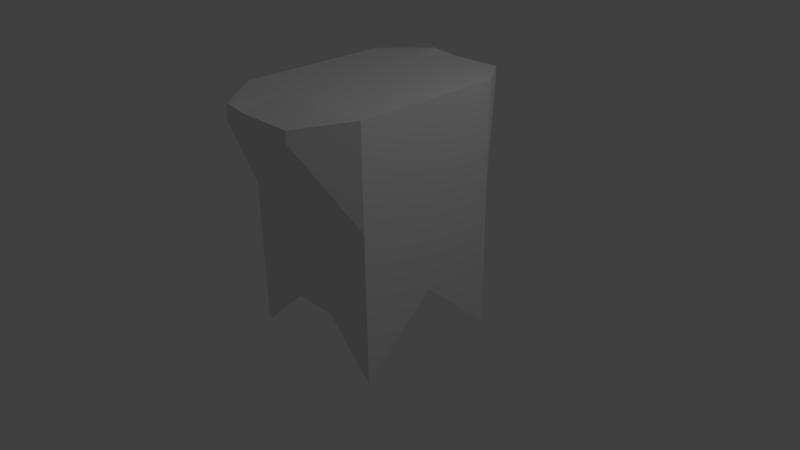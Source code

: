 # Source: bunny.blend  (saved by Blender 2.64.0; exported with 4.5.12 LTS)
import bpy
from mathutils import Matrix  # noqa: F401  (used for matrix-valued properties, if any)

bpy.ops.wm.read_factory_settings(use_empty=True)
scene = bpy.context.scene
scene.name = 'Scene'

# ---- collections
col_collection_1 = bpy.data.collections.new('Collection 1'); scene.collection.children.link(col_collection_1)

# ---- materials (node trees are filled in below, after node groups)
mat_material = bpy.data.materials.new('Material')
mat_material.alpha_threshold = 0.0
mat_material.use_transparent_shadow = False
mat_material.roughness = 0.5
mat_material.line_color = (0.0, 0.0, 0.0, 1.0)

# ---- material node trees

# ---- world
world_world = bpy.data.worlds.new('World'); scene.world = world_world
world_world.color = (0.05088, 0.05088, 0.05088)
world_world.use_sun_shadow = False
world_world.sun_shadow_jitter_overblur = 0.0
world_world.cycles.sampling_method = 'MANUAL'
world_world.cycles.sample_map_resolution = 256

# ---- cameras
cam_camera = bpy.data.cameras.new('Camera')
cam_camera.clip_end = 100.0
cam_camera.lens = 35.0
cam_camera.sensor_width = 32.0
cam_camera.sensor_height = 18.0
cam_camera.ortho_scale = 7.314
cam_camera.dof.focus_distance = 0.0
cam_camera.dof.aperture_fstop = 128.0

# ---- lights
light_lamp = bpy.data.lights.new('Lamp', 'POINT')
light_lamp.transmission_factor = 0.0
light_lamp.cutoff_distance = 30.0
light_lamp.energy = 100.0
light_lamp.shadow_buffer_clip_start = 1.001
light_lamp.shadow_soft_size = 1.0
light_lamp.shadow_maximum_resolution = 0.006
light_lamp.use_absolute_resolution = True
light_lamp.cycles.use_multiple_importance_sampling = False

# ---- meshes
me_cube = bpy.data.meshes.new('Cube')
me_cube.from_pydata([(1.0, 0.0, -0.0945), (1.0, -1.0, -1.0), (-1.0, -1.0, -1.0), (-1.0, 0.0, -0.0945), (1.0, 0.0, 1.0), (1.0, -1.0, 1.0), (-1.0, -1.0, 1.0), (-1.0, 0.0, 1.0), (1.0, 0.0, 2.311), (1.0, -1.0, 2.311), (-1.0, -1.0, 2.311), (-1.0, 0.0, 2.311), (0.5481, -1.627, 2.109), (-0.5481, -1.627, 2.109), (0.5481, -1.627, 2.252), (-0.5181, -1.616, 2.288), (0.3333, 0.0, -0.0945), (-0.3333, 0.0, -0.0945), (0.3333, -1.0, -0.3125), (-0.3333, -1.0, -0.3125), (0.3333, 0.0, 1.0), (-0.3333, 0.0, 1.0), (0.3333, -1.0, 1.0), (-0.3333, -1.0, 1.0), (0.3333, 0.0, 2.311), (-0.3333, 0.0, 2.311), (0.3333, -1.0, 2.311), (-0.3333, -1.0, 2.311), (0.1827, -1.627, 2.109), (-0.1827, -1.627, 2.109), (0.1827, -1.627, 2.252), (-0.1827, -1.627, 2.252)], [], [(17, 19, 2, 3), (10, 11, 7, 6), (0, 4, 5, 1), (19, 23, 6, 2), (2, 6, 7, 3), (21, 17, 3, 7), (25, 11, 10, 27), (8, 9, 5, 4), (21, 7, 11, 25), (14, 12, 5, 9), (31, 15, 13, 29), (27, 10, 15, 31), (29, 13, 6, 23), (13, 15, 10, 6), (0, 1, 18, 16), (16, 18, 19, 17), (1, 5, 22, 18), (18, 22, 23, 19), (4, 0, 16, 20), (20, 16, 17, 21), (8, 24, 26, 9), (24, 25, 27, 26), (4, 20, 24, 8), (20, 21, 25, 24), (14, 30, 28, 12), (30, 31, 29, 28), (9, 26, 30, 14), (26, 27, 31, 30), (12, 28, 22, 5), (28, 29, 23, 22)])
me_cube.materials.append(mat_material)
me_cube.use_remesh_preserve_volume = False
me_cube.use_remesh_preserve_attributes = False
me_cube.use_mirror_vertex_groups = False
me_cube.update()

# ---- objects
ob_cube = bpy.data.objects.new('Cube', me_cube)
ob_lamp = bpy.data.objects.new('Lamp', light_lamp)
ob_camera = bpy.data.objects.new('Camera', cam_camera)

# ---- transforms, parenting, visibility, modifiers, constraints
ob_cube.location = (0.0, 0.0, 0.0)
ob_cube.lock_rotations_4d = False
ob_cube.empty_display_type = 'ARROWS'
ob_cube.lineart.crease_threshold = 0.0
_m = ob_cube.modifiers.new('Mirror', 'MIRROR')
_m.use_axis = (False, True, False)
_m.use_clip = True
ob_lamp.location = (4.076, 1.005, 5.904)
ob_lamp.rotation_euler = (0.6503, 0.05522, 1.866)
ob_lamp.lock_rotations_4d = False
ob_lamp.empty_display_type = 'ARROWS'
ob_lamp.color = (0.0, 0.0, 0.0, 0.0)
ob_lamp.lineart.crease_threshold = 0.0
ob_camera.location = (7.481, -6.508, 5.344)
ob_camera.rotation_euler = (1.109, 0.01082, 0.8149)
ob_camera.lock_rotations_4d = False
ob_camera.empty_display_type = 'ARROWS'
ob_camera.color = (0.0, 0.0, 0.0, 0.0)
ob_camera.display_type = 'WIRE'
ob_camera.lineart.crease_threshold = 0.0

# ---- collection membership
col_collection_1.objects.link(ob_cube)
col_collection_1.objects.link(ob_lamp)
col_collection_1.objects.link(ob_camera)

# ---- scene / render settings (as saved in the file)
scene.camera = ob_camera
scene.frame_start = 1; scene.frame_end = 250; scene.frame_set(1)
scene.render.engine = 'BLENDER_EEVEE_NEXT'
scene.render.image_settings.color_mode = 'RGB'
scene.render.image_settings.compression = 90
scene.render.resolution_percentage = 50
scene.render.dither_intensity = 0.0
scene.render.bake_margin = 2
scene.render.bake_bias = 0.0
scene.cycles.use_denoising = False
scene.cycles.samples = 10
scene.cycles.sampling_pattern = 'TABULATED_SOBOL'
scene.cycles.light_sampling_threshold = 0.0
scene.cycles.use_adaptive_sampling = False
scene.cycles.use_light_tree = False
scene.cycles.blur_glossy = 0.0
scene.cycles.volume_bounces = 1
scene.cycles.pixel_filter_type = 'GAUSSIAN'
scene.cycles.sample_clamp_indirect = 0.0
scene.view_settings.view_transform = 'Standard'
bpy.context.view_layer.update()
